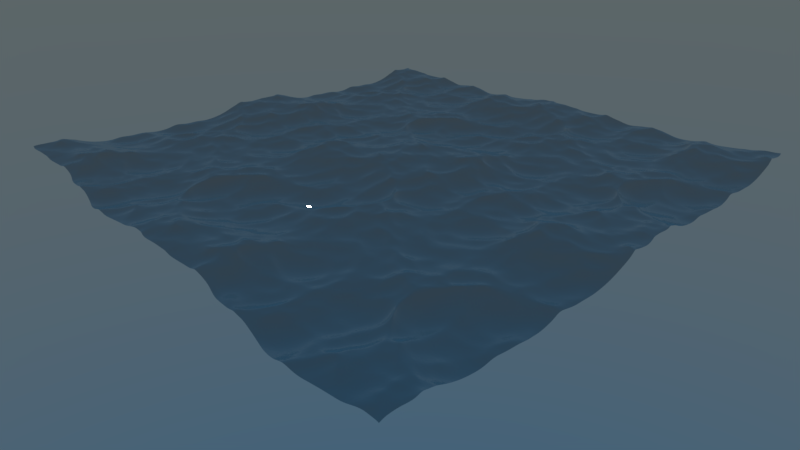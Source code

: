 # Source: blend.blend  (saved by Blender 2.79.0; exported with 4.5.12 LTS)
import bpy
from mathutils import Matrix  # noqa: F401  (used for matrix-valued properties, if any)

bpy.ops.wm.read_factory_settings(use_empty=True)
scene = bpy.context.scene
scene.name = 'Scene'

# ---- collections
col_collection_1 = bpy.data.collections.new('Collection 1'); scene.collection.children.link(col_collection_1)

# ---- materials (node trees are filled in below, after node groups)
mat_002 = bpy.data.materials.new('Материал.002')
mat_002.alpha_threshold = 0.0
mat_002.preview_render_type = 'FLAT'
mat_002.roughness = 0.5

# ---- material node trees
mat_002.use_nodes = True; mat_002.node_tree.nodes.clear()
_N = mat_002.node_tree.nodes; _L = mat_002.node_tree.links
n0 = _N.new('ShaderNodeAddShader'); n0.name = 'Сложить шейдеры'; n0.location = (405, -157)
n0.width = 100
n0.hide = True
n1 = _N.new('ShaderNodeBsdfDiffuse'); n1.name = 'Диффузный BSDF'; n1.location = (821, 1188)
n2 = _N.new('ShaderNodeMixShader'); n2.name = 'Смешать шейдеры.001'; n2.location = (273, 439)
n3 = _N.new('ShaderNodeAmbientOcclusion'); n3.name = 'Ambient Occlusion'; n3.location = (-159, 447)
n3.samples = 1
n3.inputs[0].default_value = (0.8, 0.8, 0.8, 1.0)
n3.inputs[1].default_value = 0.0
n4 = _N.new('ShaderNodeMixShader'); n4.name = 'Смешать шейдеры'; n4.location = (26, 462)
n4.inputs[0].default_value = 0.1727
n5 = _N.new('ShaderNodeValToRGB'); n5.name = 'Градиентная карта'; n5.location = (220, 305)
while len(n5.color_ramp.elements) > 1: n5.color_ramp.elements.remove(n5.color_ramp.elements[-1])
n5.color_ramp.elements[0].position = 0.0; n5.color_ramp.elements[0].color = (0.0, 0.0, 0.0, 1.0)
_e = n5.color_ramp.elements.new(0.1091); _e.color = (1.0, 1.0, 1.0, 1.0)
n6 = _N.new('ShaderNodeMix'); n6.name = 'Смесь.001'; n6.location = (25, 296)
n6.data_type = 'RGBA'
n6.blend_type = 'SUBTRACT'
n6.inputs[0].default_value = 0.6182
n7 = _N.new('ShaderNodeBsdfAnisotropic'); n7.name = 'Глянцевый BSDF'; n7.location = (-174, 351)
n7.distribution = 'GGX'
n7.inputs[1].default_value = 0.4472
n8 = _N.new('ShaderNodeBsdfAnisotropic'); n8.name = 'Глянцевый BSDF.001'; n8.location = (-421, 589)
n8.distribution = 'GGX'
n8.inputs[1].default_value = 0.09129
n9 = _N.new('ShaderNodeMix'); n9.name = 'Смесь.003'; n9.location = (-664, 476)
n9.data_type = 'RGBA'
n9.inputs[6].default_value = (0.01427, 0.02681, 0.04436, 1.0)
n10 = _N.new('ShaderNodeLayerWeight'); n10.name = 'Вес слоя'; n10.location = (-872, 374)
n11 = _N.new('ShaderNodeMixShader'); n11.name = 'Смешать шейдеры.002'; n11.location = (-157, 600)
n12 = _N.new('ShaderNodeTexNoise'); n12.name = 'Текстура шума'; n12.location = (-323, -219)
n12.inputs[2].default_value = 2.0
n13 = _N.new('ShaderNodeMix'); n13.name = 'Смесь.002'; n13.location = (-165, 185)
n13.data_type = 'RGBA'
n13.blend_type = 'SUBTRACT'
n13.inputs[0].default_value = 0.6
n14 = _N.new('ShaderNodeMix'); n14.name = 'Смесь.004'; n14.location = (-405, 242)
n14.data_type = 'RGBA'
n14.blend_type = 'ADD'
n14.inputs[0].default_value = 1.0
n15 = _N.new('ShaderNodeTexCoord'); n15.name = 'Текстурные координаты'; n15.location = (-777, -68)
n16 = _N.new('ShaderNodeTexNoise'); n16.name = 'Текстура шума.002'; n16.location = (-410, 57)
n17 = _N.new('ShaderNodeTexNoise'); n17.name = 'Текстура шума.001'; n17.location = (-167, -12)
n17.inputs[2].default_value = 19.9
n18 = _N.new('ShaderNodeAttribute'); n18.name = 'Атрибут'; n18.location = (-627, 226)
n18.width = 143
n18.attribute_name = 'море'
n19 = _N.new('ShaderNodeAttribute'); n19.name = 'Атрибут.001'; n19.location = (-637, 89)
n19.attribute_name = 'лои'
n20 = _N.new('ShaderNodeOutputMaterial'); n20.name = 'Вывод материала'; n20.location = (679, 309)
n21 = _N.new('ShaderNodeMix'); n21.name = 'Смесь'; n21.location = (514, 234)
n21.data_type = 'RGBA'
n21.blend_type = 'ADD'
n21.inputs[0].default_value = 0.2455
n22 = _N.new('ShaderNodeBsdfRefraction'); n22.name = 'Преломляющий BSDF'; n22.location = (-417, 419)
n22.inputs[0].default_value = (0.8, 0.8, 0.8, 1.0)
n22.inputs[2].default_value = 1.35
n23 = _N.new('ShaderNodeDisplacement'); n23.name = 'Displacement'; n23.location = (0, 0)
n23.inputs[1].default_value = 0.0
n23.inputs[2].default_value = 0.1
_L.new(n2.outputs[0], n20.inputs[0])
_L.new(n5.outputs[0], n21.inputs[6])
_L.new(n6.outputs[2], n5.inputs[0])
_L.new(n13.outputs[2], n6.inputs[6])
_L.new(n17.outputs[0], n6.inputs[7])
_L.new(n6.outputs[2], n2.inputs[0])
_L.new(n11.outputs[0], n2.inputs[1])
_L.new(n4.outputs[0], n2.inputs[2])
_L.new(n7.outputs[0], n4.inputs[2])
_L.new(n12.outputs[0], n21.inputs[7])
_L.new(n8.outputs[0], n11.inputs[1])
_L.new(n10.outputs[1], n9.inputs[0])
_L.new(n22.outputs[0], n11.inputs[2])
_L.new(n16.outputs[0], n13.inputs[7])
_L.new(n14.outputs[2], n13.inputs[6])
_L.new(n9.outputs[2], n8.inputs[0])
_L.new(n18.outputs[0], n14.inputs[6])
_L.new(n15.outputs[3], n16.inputs[0])
_L.new(n15.outputs[3], n12.inputs[0])
_L.new(n15.outputs[3], n17.inputs[0])
_L.new(n19.outputs[0], n14.inputs[7])
_L.new(n21.outputs[2], n23.inputs[0])
_L.new(n23.outputs[0], n20.inputs[2])
_L.new(n3.outputs[0], n4.inputs[1])
n20.is_active_output = True

# ---- world
world_world = bpy.data.worlds.new('World'); scene.world = world_world
world_world.use_nodes = True; world_world.node_tree.nodes.clear()
_N = world_world.node_tree.nodes; _L = world_world.node_tree.links
n0 = _N.new('ShaderNodeOutputWorld'); n0.name = 'Вывод окружающей среды'; n0.location = (300, 300)
n1 = _N.new('ShaderNodeBackground'); n1.name = 'Фон'; n1.location = (10, 300)
n1.inputs[1].default_value = 0.4
n2 = _N.new('ShaderNodeTexSky'); n2.name = 'Текстура неба'; n2.location = (-180, 300)
n2.sky_type = 'HOSEK_WILKIE'
n2.ground_albedo = 0.9719
n2.sun_elevation = 1.571
_L.new(n1.outputs[0], n0.inputs[0])
_L.new(n2.outputs[0], n1.inputs[0])
n0.is_active_output = True
world_world.color = (0.97, 0.9553, 0.9849)
world_world.use_sun_shadow = False
world_world.sun_shadow_jitter_overblur = 0.0
world_world.cycles.sampling_method = 'MANUAL'

# ---- cameras
cam_camera = bpy.data.cameras.new('Camera')
cam_camera.clip_end = 100.0
cam_camera.lens = 24.8
cam_camera.sensor_width = 32.0
cam_camera.sensor_height = 18.0
cam_camera.ortho_scale = 7.314
cam_camera.dof.focus_distance = 0.0

# ---- lights
light_lamp = bpy.data.lights.new('Lamp', 'POINT')
light_lamp.transmission_factor = 0.0
light_lamp.cutoff_distance = 30.0
light_lamp.energy = 100.0
light_lamp.shadow_buffer_clip_start = 1.001
light_lamp.shadow_soft_size = 0.1
light_lamp.shadow_maximum_resolution = 0.006
light_lamp.use_absolute_resolution = True

# ---- meshes
me_x = bpy.data.meshes.new('Плоскость')
me_x.from_pydata([(-1.0, -1.0, 0.0), (1.0, -1.0, 0.0), (-1.0, 1.0, 0.0), (1.0, 1.0, 0.0)], [], [(0, 1, 3, 2)])
me_x.materials.append(mat_002)
me_x.use_remesh_preserve_volume = False
me_x.use_remesh_preserve_attributes = False
me_x.use_mirror_vertex_groups = False
me_x.update()

# ---- objects
ob_lamp = bpy.data.objects.new('Lamp', light_lamp)
ob_camera = bpy.data.objects.new('Camera', cam_camera)
ob_x = bpy.data.objects.new('Плоскость', me_x)

# ---- transforms, parenting, visibility, modifiers, constraints
ob_lamp.location = (0.3227, -2.393, 2.074)
ob_lamp.rotation_euler = (0.6503, 0.05522, 1.866)
ob_lamp.lock_rotations_4d = False
ob_lamp.empty_display_type = 'ARROWS'
ob_lamp.color = (0.0, 0.0, 0.0, 0.0)
ob_lamp.lineart.crease_threshold = 0.0
ob_camera.location = (19.99, -15.7, 13.04)
ob_camera.rotation_euler = (1.109, -5.181e-07, 0.8149)
ob_camera.lock_rotations_4d = False
ob_camera.empty_display_type = 'ARROWS'
ob_camera.color = (0.0, 0.0, 0.0, 0.0)
ob_camera.display_type = 'WIRE'
ob_camera.lineart.crease_threshold = 0.0
ob_x.location = (-7.22, -2.446, 2.568)
ob_x.scale = (0.1883, 0.1883, 0.1883)
ob_x.lineart.crease_threshold = 0.0
_m = ob_x.modifiers.new('Океан', 'OCEAN')
_m.size = 1.05
_m.repeat_x = 2
_m.repeat_y = 2
_m.use_foam = True
_m.resolution = 13
_m.viewport_resolution = 13
_m.spatial_size = 65
_m.wind_velocity = 8.9
_m.wave_scale_min = 0.7
_m.wave_direction = 0.3124
_m.wave_scale = 3.2
_m.depth = 202.1
_m.foam_coverage = -1.6
_m.foam_layer_name = 'море'
_m.choppiness = 1.65
_m.time = 1.66
_m.random_seed = 262
_m = ob_x.modifiers.new('Дин. рисование', 'DYNAMIC_PAINT')

# ---- collection membership
col_collection_1.objects.link(ob_lamp)
col_collection_1.objects.link(ob_camera)
col_collection_1.objects.link(ob_x)

# ---- scene / render settings (as saved in the file)
scene.camera = ob_camera
scene.frame_start = 1; scene.frame_end = 250; scene.frame_set(1)
scene.render.engine = 'CYCLES'
scene.render.resolution_percentage = 50
scene.render.dither_intensity = 0.0
scene.cycles.use_denoising = False
scene.cycles.samples = 128
scene.cycles.sampling_pattern = 'TABULATED_SOBOL'
scene.cycles.use_adaptive_sampling = False
scene.cycles.use_light_tree = False
scene.cycles.blur_glossy = 0.0
scene.cycles.sample_clamp_indirect = 0.0
scene.view_settings.view_transform = 'Standard'
bpy.context.view_layer.update()
